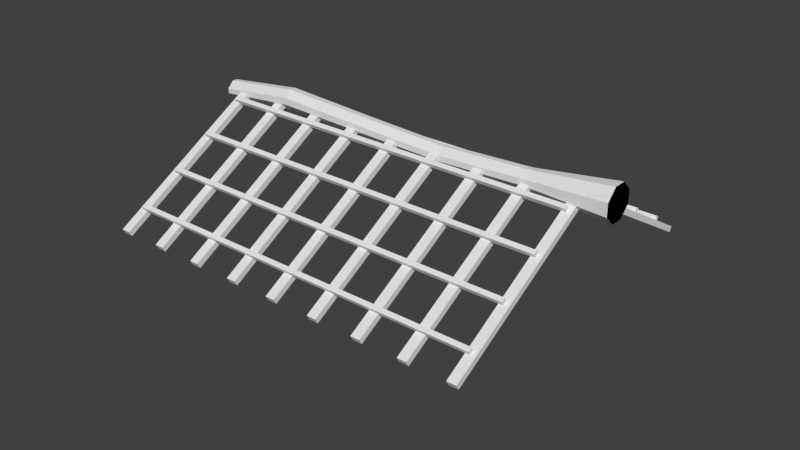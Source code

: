 # Source: Roof_Lattice.blend  (saved by Blender 2.78.0; exported with 4.5.12 LTS)
import bpy
from mathutils import Matrix  # noqa: F401  (used for matrix-valued properties, if any)

bpy.ops.wm.read_factory_settings(use_empty=True)
scene = bpy.context.scene
scene.name = 'Scene'

# ---- collections
col_collection_1 = bpy.data.collections.new('Collection 1'); scene.collection.children.link(col_collection_1)
col_collection_5 = bpy.data.collections.new('Collection 5'); scene.collection.children.link(col_collection_5)

# ---- materials (node trees are filled in below, after node groups)
mat_material = bpy.data.materials.new('Material')
mat_material.alpha_threshold = 0.0
mat_material.roughness = 0.5
mat_material.line_color = (0.0, 0.0, 0.0, 1.0)

# ---- material node trees

# ---- world
world_world = bpy.data.worlds.new('World'); scene.world = world_world
world_world.color = (0.05088, 0.05088, 0.05088)
world_world.use_sun_shadow = False
world_world.sun_shadow_jitter_overblur = 0.0
world_world.cycles.sampling_method = 'MANUAL'

# ---- meshes
me_cube = bpy.data.meshes.new('Cube')
me_cube.from_pydata([(-4.1, -0.6, -0.1627), (-4.1, -0.6, -0.04152), (-3.9, -0.6, -0.1627), (-3.9, -0.6, -0.04152), (-3.9, 3.439, -0.03797), (-3.9, 3.351, -0.1298), (-4.1, 3.439, -0.03797), (-4.1, 3.317, -0.1661), (-3.9, 3.317, -0.1661), (-3.1, -0.6, -0.1627), (-3.1, -0.6, -0.04152), (-2.9, -0.6, -0.1627), (-2.9, -0.6, -0.04152), (-2.9, 3.439, -0.03797), (-2.9, 3.351, -0.1298), (-3.1, 3.439, -0.03797), (-3.1, 3.317, -0.1661), (-2.9, 3.317, -0.1661), (-2.1, -0.6, -0.1627), (-2.1, -0.6, -0.04152), (-1.9, -0.6, -0.1627), (-1.9, -0.6, -0.04152), (-1.9, 3.439, -0.03797), (-1.9, 3.351, -0.1298), (-2.1, 3.439, -0.03797), (-2.1, 3.317, -0.1661), (-1.9, 3.317, -0.1661), (-1.1, -0.6, -0.1627), (-1.1, -0.6, -0.04152), (-0.9, -0.6, -0.1627), (-0.9, -0.6, -0.04152), (-0.9, 3.439, -0.03797), (-0.9, 3.351, -0.1298), (-1.1, 3.439, -0.03797), (-1.1, 3.317, -0.1661), (-0.9, 3.317, -0.1661), (-0.1, -0.6, -0.1627), (-0.1, -0.6, -0.04152), (0.1, -0.6, -0.1627), (0.1, -0.6, -0.04152), (0.1, 3.439, -0.03797), (0.1, 3.351, -0.1298), (-0.1, 3.439, -0.03797), (-0.1, 3.317, -0.1661), (0.1, 3.317, -0.1661), (0.9, -0.6, -0.1627), (0.9, -0.6, -0.04152), (1.1, -0.6, -0.1627), (1.1, -0.6, -0.04152), (1.1, 3.439, -0.03797), (1.1, 3.351, -0.1298), (0.9, 3.439, -0.03797), (0.9, 3.317, -0.1661), (1.1, 3.317, -0.1661), (1.9, -0.6, -0.1627), (1.9, -0.6, -0.04152), (2.1, -0.6, -0.1627), (2.1, -0.6, -0.04152), (2.1, 3.439, -0.03797), (2.1, 3.351, -0.1298), (1.9, 3.439, -0.03797), (1.9, 3.317, -0.1661), (2.1, 3.317, -0.1661), (2.9, -0.6, -0.1627), (2.9, -0.6, -0.04152), (3.1, -0.6, -0.1627), (3.1, -0.6, -0.04152), (3.1, 3.439, -0.03797), (3.1, 3.351, -0.1298), (2.9, 3.439, -0.03797), (2.9, 3.317, -0.1661), (3.1, 3.317, -0.1661), (3.9, -0.6, -0.1627), (3.9, -0.6, -0.04152), (4.1, -0.6, -0.1627), (4.1, -0.6, -0.04152), (4.1, 3.439, -0.03797), (4.1, 3.351, -0.1298), (3.9, 3.439, -0.03797), (3.9, 3.317, -0.1661), (4.1, 3.317, -0.1661), (4.0, 0.04875, -0.05), (4.0, -0.04875, -0.05), (-4.0, -0.04875, -0.05), (-4.0, 0.04875, -0.05), (4.0, 0.04875, 0.05), (4.0, -0.04875, 0.05), (-4.0, -0.04875, 0.05), (-4.0, 0.04875, 0.05), (4.0, 1.049, -0.05), (4.0, 0.9512, -0.05), (-4.0, 0.9512, -0.05), (-4.0, 1.049, -0.05), (4.0, 1.049, 0.05), (4.0, 0.9512, 0.05), (-4.0, 0.9512, 0.05), (-4.0, 1.049, 0.05), (4.0, 2.049, -0.05), (4.0, 1.951, -0.05), (-4.0, 1.951, -0.05), (-4.0, 2.049, -0.05), (4.0, 2.049, 0.05), (4.0, 1.951, 0.05), (-4.0, 1.951, 0.05), (-4.0, 2.049, 0.05), (4.0, 3.049, -0.05), (4.0, 2.951, -0.05), (-4.0, 2.951, -0.05), (-4.0, 3.049, -0.05), (4.0, 3.049, 0.05), (4.0, 2.951, 0.05), (-4.0, 2.951, 0.05), (-4.0, 3.049, 0.05), (-4.484, 3.21, -0.3325), (-4.484, 3.16, -0.1448), (-4.484, 3.213, -0.0527), (-4.484, 3.401, -0.002043), (-4.484, 3.491, -0.3356), (-4.484, 3.303, -0.3861), (-4.484, 3.494, -0.05568), (-4.484, 3.544, -0.2435), (4.715, 3.064, 0.002785), (4.715, 3.142, -0.2889), (4.715, 3.49, 0.314), (4.715, 3.198, 0.2352), (4.715, 3.375, -0.4238), (4.715, 3.667, -0.3453), (4.715, 3.801, -0.1129), (4.715, 3.723, 0.1791), (3.008, 3.352, -0.319), (3.008, 3.54, -0.2685), (1.087, 3.314, -0.3717), (1.087, 3.501, -0.3212), (-0.752, 3.352, -0.319), (-0.752, 3.54, -0.2685), (-2.757, 3.591, -0.1994), (-2.757, 3.403, -0.2499), (-2.757, 3.613, 0.1129), (-2.757, 3.663, -0.07497), (-0.752, 3.552, 0.02743), (-0.752, 3.602, -0.1604), (1.087, 3.507, -0.03776), (1.087, 3.556, -0.2256), (3.008, 3.602, -0.1604), (3.008, 3.552, 0.02743), (-2.757, 3.278, -0.1776), (-2.757, 3.228, 0.01008), (-0.752, 3.244, -0.2561), (-0.752, 3.194, -0.06845), (1.087, 3.217, -0.316), (1.087, 3.167, -0.1284), (3.008, 3.194, -0.06845), (3.008, 3.244, -0.2561), (3.008, 3.444, 0.09027), (3.008, 3.256, 0.03961), (1.087, 3.41, 0.01786), (1.087, 3.223, -0.0328), (-0.752, 3.444, 0.09027), (-0.752, 3.256, 0.03961), (-2.757, 3.3, 0.1345), (-2.757, 3.488, 0.1852)], [], [(0, 1, 6, 7), (2, 3, 1, 0), (4, 6, 1, 3), (8, 5, 4, 3, 2), (7, 8, 2, 0), (5, 8, 7, 6, 4), (9, 10, 15, 16), (11, 12, 10, 9), (13, 15, 10, 12), (17, 14, 13, 12, 11), (16, 17, 11, 9), (14, 17, 16, 15, 13), (18, 19, 24, 25), (20, 21, 19, 18), (22, 24, 19, 21), (26, 23, 22, 21, 20), (25, 26, 20, 18), (23, 26, 25, 24, 22), (27, 28, 33, 34), (29, 30, 28, 27), (31, 33, 28, 30), (35, 32, 31, 30, 29), (34, 35, 29, 27), (32, 35, 34, 33, 31), (36, 37, 42, 43), (38, 39, 37, 36), (40, 42, 37, 39), (44, 41, 40, 39, 38), (43, 44, 38, 36), (41, 44, 43, 42, 40), (45, 46, 51, 52), (47, 48, 46, 45), (49, 51, 46, 48), (53, 50, 49, 48, 47), (52, 53, 47, 45), (50, 53, 52, 51, 49), (54, 55, 60, 61), (56, 57, 55, 54), (58, 60, 55, 57), (62, 59, 58, 57, 56), (61, 62, 56, 54), (59, 62, 61, 60, 58), (63, 64, 69, 70), (65, 66, 64, 63), (67, 69, 64, 66), (71, 68, 67, 66, 65), (70, 71, 65, 63), (68, 71, 70, 69, 67), (72, 73, 78, 79), (74, 75, 73, 72), (76, 78, 73, 75), (80, 77, 76, 75, 74), (79, 80, 74, 72), (77, 80, 79, 78, 76), (81, 82, 83, 84), (85, 88, 87, 86), (81, 85, 86, 82), (82, 86, 87, 83), (83, 87, 88, 84), (85, 81, 84, 88), (89, 90, 91, 92), (93, 96, 95, 94), (89, 93, 94, 90), (90, 94, 95, 91), (91, 95, 96, 92), (93, 89, 92, 96), (97, 98, 99, 100), (101, 104, 103, 102), (97, 101, 102, 98), (98, 102, 103, 99), (99, 103, 104, 100), (101, 97, 100, 104), (105, 106, 107, 108), (109, 112, 111, 110), (105, 109, 110, 106), (106, 110, 111, 107), (107, 111, 112, 108), (109, 105, 108, 112), (146, 159, 115, 114), (132, 142, 143, 130), (121, 124, 154, 151), (137, 119, 116, 160), (128, 144, 153, 123), (117, 120, 138, 135), (130, 143, 127, 126), (148, 158, 159, 146), (144, 141, 155, 153), (141, 139, 157, 155), (113, 114, 115, 116, 119, 120, 117, 118), (139, 137, 160, 157), (135, 138, 140, 134), (134, 140, 142, 132), (129, 125, 122, 152), (151, 154, 156, 150), (150, 156, 158, 148), (125, 126, 127, 128, 123, 124, 121, 122), (136, 133, 147, 145), (133, 131, 149, 147), (131, 129, 152, 149), (136, 118, 117, 135), (144, 128, 127, 143), (152, 122, 121, 151), (160, 116, 115, 159), (125, 129, 130, 126), (129, 131, 132, 130), (131, 133, 134, 132), (133, 136, 135, 134), (119, 137, 138, 120), (137, 139, 140, 138), (139, 141, 142, 140), (141, 144, 143, 142), (113, 145, 146, 114), (145, 147, 148, 146), (147, 149, 150, 148), (149, 152, 151, 150), (123, 153, 154, 124), (153, 155, 156, 154), (155, 157, 158, 156), (157, 160, 159, 158), (118, 136, 145, 113)])
me_cube.materials.append(mat_material)
me_cube.use_remesh_preserve_volume = False
me_cube.use_remesh_preserve_attributes = False
me_cube.use_mirror_vertex_groups = False
me_cube.update()

# ---- objects
ob_roofing = bpy.data.objects.new('Roofing', me_cube)
ob_mirror_point = bpy.data.objects.new('Mirror Point', None)

# ---- transforms, parenting, visibility, modifiers, constraints
ob_roofing.location = (0.0, -3.0, 0.4)
ob_roofing.rotation_euler = (0.5236, -0.0, 0.0)
ob_roofing.lock_rotations_4d = False
ob_roofing.empty_display_type = 'ARROWS'
ob_roofing.lineart.crease_threshold = 0.0
_m = ob_roofing.modifiers.new('Mirror', 'MIRROR')
_m.use_axis = (False, True, False)
_m.mirror_object = ob_mirror_point
ob_mirror_point.location = (0.0, 0.0, 0.0)
ob_mirror_point.empty_image_offset = (0.0, 0.0)
ob_mirror_point.lineart.crease_threshold = 0.0

# ---- collection membership
col_collection_1.objects.link(ob_roofing)
col_collection_5.objects.link(ob_mirror_point)

# ---- scene / render settings (as saved in the file)
scene.frame_start = 1; scene.frame_end = 250; scene.frame_set(1)
scene.render.engine = 'CYCLES'
scene.render.resolution_percentage = 50
scene.render.dither_intensity = 0.0
scene.cycles.use_denoising = False
scene.cycles.samples = 128
scene.cycles.sampling_pattern = 'TABULATED_SOBOL'
scene.cycles.light_sampling_threshold = 0.0
scene.cycles.use_adaptive_sampling = False
scene.cycles.use_light_tree = False
scene.cycles.blur_glossy = 0.0
scene.cycles.sample_clamp_indirect = 0.0
scene.view_settings.view_transform = 'Standard'
bpy.context.view_layer.update()

# ---- added for rendering (the .blend has no active camera and no usable light): camera, sun
cam_auto = bpy.data.cameras.new('AutoCamera')
cam_auto.lens = 50.0
cam_auto.sensor_width = 36.0
cam_auto.clip_end = 1000.0
ob_auto_camera = bpy.data.objects.new('AutoCamera', cam_auto)
scene.collection.objects.link(ob_auto_camera)
ob_auto_camera.location = (12.4514, -14.8766, 10.0603)
ob_auto_camera.rotation_euler = (1.09748, -7.21219e-08, 0.694738)
scene.camera = ob_auto_camera
light_auto_sun = bpy.data.lights.new('AutoSun', 'SUN')
light_auto_sun.energy = 3.0
light_auto_sun.angle = 0.0523599
ob_auto_sun = bpy.data.objects.new('AutoSun', light_auto_sun)
scene.collection.objects.link(ob_auto_sun)
ob_auto_sun.rotation_euler = (0.872665, 0.174533, 0.523599)
bpy.context.view_layer.update()
